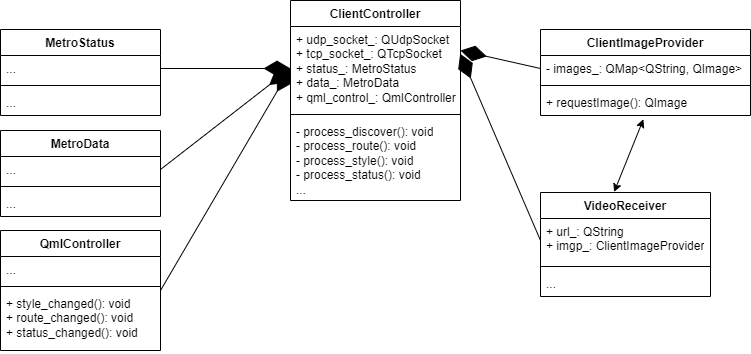

The diagram above was exported from draw.io. Its source (the exported page's mxGraphModel, read from the mxfile embedded in the PNG):
<mxGraphModel dx="1050" dy="522" grid="1" gridSize="10" guides="1" tooltips="1" connect="1" arrows="1" fold="1" page="1" pageScale="1" pageWidth="827" pageHeight="1169" math="0" shadow="0">
  <root>
    <mxCell id="0" />
    <mxCell id="1" parent="0" />
    <mxCell id="qUqvvmSPqqpA53wNFYuP-1" value="ClientController" style="swimlane;fontStyle=1;align=center;verticalAlign=top;childLayout=stackLayout;horizontal=1;startSize=26;horizontalStack=0;resizeParent=1;resizeParentMax=0;resizeLast=0;collapsible=1;marginBottom=0;whiteSpace=wrap;html=1;" parent="1" vertex="1">
      <mxGeometry x="350" y="20" width="170" height="200" as="geometry" />
    </mxCell>
    <mxCell id="qUqvvmSPqqpA53wNFYuP-2" value="+ udp_socket_: QUdpSocket&lt;div&gt;+ tcp_socket_: QTcpSocket&lt;/div&gt;&lt;div&gt;+ status_: MetroStatus&lt;/div&gt;&lt;div&gt;+ data_: MetroData&lt;/div&gt;&lt;div&gt;+ qml_control_: QmlController&lt;/div&gt;" style="text;strokeColor=none;fillColor=none;align=left;verticalAlign=top;spacingLeft=4;spacingRight=4;overflow=hidden;rotatable=0;points=[[0,0.5],[1,0.5]];portConstraint=eastwest;whiteSpace=wrap;html=1;" parent="qUqvvmSPqqpA53wNFYuP-1" vertex="1">
      <mxGeometry y="26" width="170" height="84" as="geometry" />
    </mxCell>
    <mxCell id="qUqvvmSPqqpA53wNFYuP-3" value="" style="line;strokeWidth=1;fillColor=none;align=left;verticalAlign=middle;spacingTop=-1;spacingLeft=3;spacingRight=3;rotatable=0;labelPosition=right;points=[];portConstraint=eastwest;strokeColor=inherit;" parent="qUqvvmSPqqpA53wNFYuP-1" vertex="1">
      <mxGeometry y="110" width="170" height="8" as="geometry" />
    </mxCell>
    <mxCell id="qUqvvmSPqqpA53wNFYuP-4" value="- process_discover(): void&lt;div&gt;- process_route(): void&lt;/div&gt;&lt;div&gt;- process_style(): void&lt;/div&gt;&lt;div&gt;- process_status(): void&lt;/div&gt;&lt;div&gt;...&lt;/div&gt;" style="text;strokeColor=none;fillColor=none;align=left;verticalAlign=top;spacingLeft=4;spacingRight=4;overflow=hidden;rotatable=0;points=[[0,0.5],[1,0.5]];portConstraint=eastwest;whiteSpace=wrap;html=1;" parent="qUqvvmSPqqpA53wNFYuP-1" vertex="1">
      <mxGeometry y="118" width="170" height="82" as="geometry" />
    </mxCell>
    <mxCell id="qUqvvmSPqqpA53wNFYuP-5" value="MetroStatus" style="swimlane;fontStyle=1;align=center;verticalAlign=top;childLayout=stackLayout;horizontal=1;startSize=26;horizontalStack=0;resizeParent=1;resizeParentMax=0;resizeLast=0;collapsible=1;marginBottom=0;whiteSpace=wrap;html=1;" parent="1" vertex="1">
      <mxGeometry x="60" y="49" width="160" height="86" as="geometry" />
    </mxCell>
    <mxCell id="qUqvvmSPqqpA53wNFYuP-6" value="..." style="text;strokeColor=none;fillColor=none;align=left;verticalAlign=top;spacingLeft=4;spacingRight=4;overflow=hidden;rotatable=0;points=[[0,0.5],[1,0.5]];portConstraint=eastwest;whiteSpace=wrap;html=1;" parent="qUqvvmSPqqpA53wNFYuP-5" vertex="1">
      <mxGeometry y="26" width="160" height="26" as="geometry" />
    </mxCell>
    <mxCell id="qUqvvmSPqqpA53wNFYuP-7" value="" style="line;strokeWidth=1;fillColor=none;align=left;verticalAlign=middle;spacingTop=-1;spacingLeft=3;spacingRight=3;rotatable=0;labelPosition=right;points=[];portConstraint=eastwest;strokeColor=inherit;" parent="qUqvvmSPqqpA53wNFYuP-5" vertex="1">
      <mxGeometry y="52" width="160" height="8" as="geometry" />
    </mxCell>
    <mxCell id="qUqvvmSPqqpA53wNFYuP-8" value="..." style="text;strokeColor=none;fillColor=none;align=left;verticalAlign=top;spacingLeft=4;spacingRight=4;overflow=hidden;rotatable=0;points=[[0,0.5],[1,0.5]];portConstraint=eastwest;whiteSpace=wrap;html=1;" parent="qUqvvmSPqqpA53wNFYuP-5" vertex="1">
      <mxGeometry y="60" width="160" height="26" as="geometry" />
    </mxCell>
    <mxCell id="qUqvvmSPqqpA53wNFYuP-9" value="MetroData" style="swimlane;fontStyle=1;align=center;verticalAlign=top;childLayout=stackLayout;horizontal=1;startSize=26;horizontalStack=0;resizeParent=1;resizeParentMax=0;resizeLast=0;collapsible=1;marginBottom=0;whiteSpace=wrap;html=1;" parent="1" vertex="1">
      <mxGeometry x="60" y="150" width="160" height="86" as="geometry" />
    </mxCell>
    <mxCell id="qUqvvmSPqqpA53wNFYuP-10" value="..." style="text;strokeColor=none;fillColor=none;align=left;verticalAlign=top;spacingLeft=4;spacingRight=4;overflow=hidden;rotatable=0;points=[[0,0.5],[1,0.5]];portConstraint=eastwest;whiteSpace=wrap;html=1;" parent="qUqvvmSPqqpA53wNFYuP-9" vertex="1">
      <mxGeometry y="26" width="160" height="26" as="geometry" />
    </mxCell>
    <mxCell id="qUqvvmSPqqpA53wNFYuP-11" value="" style="line;strokeWidth=1;fillColor=none;align=left;verticalAlign=middle;spacingTop=-1;spacingLeft=3;spacingRight=3;rotatable=0;labelPosition=right;points=[];portConstraint=eastwest;strokeColor=inherit;" parent="qUqvvmSPqqpA53wNFYuP-9" vertex="1">
      <mxGeometry y="52" width="160" height="8" as="geometry" />
    </mxCell>
    <mxCell id="qUqvvmSPqqpA53wNFYuP-12" value="..." style="text;strokeColor=none;fillColor=none;align=left;verticalAlign=top;spacingLeft=4;spacingRight=4;overflow=hidden;rotatable=0;points=[[0,0.5],[1,0.5]];portConstraint=eastwest;whiteSpace=wrap;html=1;" parent="qUqvvmSPqqpA53wNFYuP-9" vertex="1">
      <mxGeometry y="60" width="160" height="26" as="geometry" />
    </mxCell>
    <mxCell id="qUqvvmSPqqpA53wNFYuP-13" value="QmlController" style="swimlane;fontStyle=1;align=center;verticalAlign=top;childLayout=stackLayout;horizontal=1;startSize=26;horizontalStack=0;resizeParent=1;resizeParentMax=0;resizeLast=0;collapsible=1;marginBottom=0;whiteSpace=wrap;html=1;" parent="1" vertex="1">
      <mxGeometry x="60" y="250" width="160" height="120" as="geometry" />
    </mxCell>
    <mxCell id="qUqvvmSPqqpA53wNFYuP-14" value="..." style="text;strokeColor=none;fillColor=none;align=left;verticalAlign=top;spacingLeft=4;spacingRight=4;overflow=hidden;rotatable=0;points=[[0,0.5],[1,0.5]];portConstraint=eastwest;whiteSpace=wrap;html=1;" parent="qUqvvmSPqqpA53wNFYuP-13" vertex="1">
      <mxGeometry y="26" width="160" height="26" as="geometry" />
    </mxCell>
    <mxCell id="qUqvvmSPqqpA53wNFYuP-15" value="" style="line;strokeWidth=1;fillColor=none;align=left;verticalAlign=middle;spacingTop=-1;spacingLeft=3;spacingRight=3;rotatable=0;labelPosition=right;points=[];portConstraint=eastwest;strokeColor=inherit;" parent="qUqvvmSPqqpA53wNFYuP-13" vertex="1">
      <mxGeometry y="52" width="160" height="8" as="geometry" />
    </mxCell>
    <mxCell id="qUqvvmSPqqpA53wNFYuP-16" value="+ style_changed(): void&lt;div&gt;+ route_changed(): void&lt;/div&gt;&lt;div&gt;+ status_changed(): void&lt;/div&gt;" style="text;strokeColor=none;fillColor=none;align=left;verticalAlign=top;spacingLeft=4;spacingRight=4;overflow=hidden;rotatable=0;points=[[0,0.5],[1,0.5]];portConstraint=eastwest;whiteSpace=wrap;html=1;" parent="qUqvvmSPqqpA53wNFYuP-13" vertex="1">
      <mxGeometry y="60" width="160" height="60" as="geometry" />
    </mxCell>
    <mxCell id="qUqvvmSPqqpA53wNFYuP-17" value="" style="endArrow=diamondThin;endFill=1;endSize=24;html=1;rounded=0;entryX=0;entryY=0.5;entryDx=0;entryDy=0;exitX=1;exitY=0.5;exitDx=0;exitDy=0;" parent="1" source="qUqvvmSPqqpA53wNFYuP-6" target="qUqvvmSPqqpA53wNFYuP-2" edge="1">
      <mxGeometry width="160" relative="1" as="geometry">
        <mxPoint x="330" y="170" as="sourcePoint" />
        <mxPoint x="490" y="170" as="targetPoint" />
      </mxGeometry>
    </mxCell>
    <mxCell id="qUqvvmSPqqpA53wNFYuP-18" value="" style="endArrow=diamondThin;endFill=1;endSize=24;html=1;rounded=0;entryX=0;entryY=0.5;entryDx=0;entryDy=0;exitX=1;exitY=0.5;exitDx=0;exitDy=0;" parent="1" source="qUqvvmSPqqpA53wNFYuP-10" target="qUqvvmSPqqpA53wNFYuP-2" edge="1">
      <mxGeometry width="160" relative="1" as="geometry">
        <mxPoint x="330" y="170" as="sourcePoint" />
        <mxPoint x="490" y="170" as="targetPoint" />
      </mxGeometry>
    </mxCell>
    <mxCell id="qUqvvmSPqqpA53wNFYuP-19" value="" style="endArrow=diamondThin;endFill=1;endSize=24;html=1;rounded=0;entryX=0;entryY=0.5;entryDx=0;entryDy=0;exitX=1;exitY=0.5;exitDx=0;exitDy=0;" parent="1" source="qUqvvmSPqqpA53wNFYuP-13" target="qUqvvmSPqqpA53wNFYuP-2" edge="1">
      <mxGeometry width="160" relative="1" as="geometry">
        <mxPoint x="330" y="170" as="sourcePoint" />
        <mxPoint x="490" y="170" as="targetPoint" />
      </mxGeometry>
    </mxCell>
    <mxCell id="qUqvvmSPqqpA53wNFYuP-20" value="ClientImageProvider" style="swimlane;fontStyle=1;align=center;verticalAlign=top;childLayout=stackLayout;horizontal=1;startSize=26;horizontalStack=0;resizeParent=1;resizeParentMax=0;resizeLast=0;collapsible=1;marginBottom=0;whiteSpace=wrap;html=1;" parent="1" vertex="1">
      <mxGeometry x="600" y="49" width="210" height="86" as="geometry" />
    </mxCell>
    <mxCell id="qUqvvmSPqqpA53wNFYuP-21" value="- images_: QMap&amp;lt;QString, QImage&amp;gt;" style="text;strokeColor=none;fillColor=none;align=left;verticalAlign=top;spacingLeft=4;spacingRight=4;overflow=hidden;rotatable=0;points=[[0,0.5],[1,0.5]];portConstraint=eastwest;whiteSpace=wrap;html=1;" parent="qUqvvmSPqqpA53wNFYuP-20" vertex="1">
      <mxGeometry y="26" width="210" height="26" as="geometry" />
    </mxCell>
    <mxCell id="qUqvvmSPqqpA53wNFYuP-22" value="" style="line;strokeWidth=1;fillColor=none;align=left;verticalAlign=middle;spacingTop=-1;spacingLeft=3;spacingRight=3;rotatable=0;labelPosition=right;points=[];portConstraint=eastwest;strokeColor=inherit;" parent="qUqvvmSPqqpA53wNFYuP-20" vertex="1">
      <mxGeometry y="52" width="210" height="8" as="geometry" />
    </mxCell>
    <mxCell id="qUqvvmSPqqpA53wNFYuP-23" value="+ requestImage(): QImage" style="text;strokeColor=none;fillColor=none;align=left;verticalAlign=top;spacingLeft=4;spacingRight=4;overflow=hidden;rotatable=0;points=[[0,0.5],[1,0.5]];portConstraint=eastwest;whiteSpace=wrap;html=1;" parent="qUqvvmSPqqpA53wNFYuP-20" vertex="1">
      <mxGeometry y="60" width="210" height="26" as="geometry" />
    </mxCell>
    <mxCell id="qUqvvmSPqqpA53wNFYuP-24" value="" style="endArrow=diamondThin;endFill=1;endSize=24;html=1;rounded=0;entryX=1;entryY=0.25;entryDx=0;entryDy=0;exitX=0;exitY=0.5;exitDx=0;exitDy=0;" parent="1" source="qUqvvmSPqqpA53wNFYuP-21" target="qUqvvmSPqqpA53wNFYuP-1" edge="1">
      <mxGeometry width="160" relative="1" as="geometry">
        <mxPoint x="330" y="280" as="sourcePoint" />
        <mxPoint x="490" y="280" as="targetPoint" />
      </mxGeometry>
    </mxCell>
    <mxCell id="qUqvvmSPqqpA53wNFYuP-25" value="VideoReceiver" style="swimlane;fontStyle=1;align=center;verticalAlign=top;childLayout=stackLayout;horizontal=1;startSize=26;horizontalStack=0;resizeParent=1;resizeParentMax=0;resizeLast=0;collapsible=1;marginBottom=0;whiteSpace=wrap;html=1;" parent="1" vertex="1">
      <mxGeometry x="600" y="212" width="170" height="104" as="geometry" />
    </mxCell>
    <mxCell id="qUqvvmSPqqpA53wNFYuP-26" value="+ url_: QString&lt;div&gt;+ imgp_: ClientImageProvider&lt;/div&gt;" style="text;strokeColor=none;fillColor=none;align=left;verticalAlign=top;spacingLeft=4;spacingRight=4;overflow=hidden;rotatable=0;points=[[0,0.5],[1,0.5]];portConstraint=eastwest;whiteSpace=wrap;html=1;" parent="qUqvvmSPqqpA53wNFYuP-25" vertex="1">
      <mxGeometry y="26" width="170" height="44" as="geometry" />
    </mxCell>
    <mxCell id="qUqvvmSPqqpA53wNFYuP-27" value="" style="line;strokeWidth=1;fillColor=none;align=left;verticalAlign=middle;spacingTop=-1;spacingLeft=3;spacingRight=3;rotatable=0;labelPosition=right;points=[];portConstraint=eastwest;strokeColor=inherit;" parent="qUqvvmSPqqpA53wNFYuP-25" vertex="1">
      <mxGeometry y="70" width="170" height="8" as="geometry" />
    </mxCell>
    <mxCell id="qUqvvmSPqqpA53wNFYuP-28" value="..." style="text;strokeColor=none;fillColor=none;align=left;verticalAlign=top;spacingLeft=4;spacingRight=4;overflow=hidden;rotatable=0;points=[[0,0.5],[1,0.5]];portConstraint=eastwest;whiteSpace=wrap;html=1;" parent="qUqvvmSPqqpA53wNFYuP-25" vertex="1">
      <mxGeometry y="78" width="170" height="26" as="geometry" />
    </mxCell>
    <mxCell id="qUqvvmSPqqpA53wNFYuP-29" value="" style="endArrow=diamondThin;endFill=1;endSize=24;html=1;rounded=0;entryX=0.998;entryY=0.324;entryDx=0;entryDy=0;entryPerimeter=0;exitX=0;exitY=0.5;exitDx=0;exitDy=0;" parent="1" source="qUqvvmSPqqpA53wNFYuP-26" target="qUqvvmSPqqpA53wNFYuP-2" edge="1">
      <mxGeometry width="160" relative="1" as="geometry">
        <mxPoint x="330" y="280" as="sourcePoint" />
        <mxPoint x="490" y="280" as="targetPoint" />
      </mxGeometry>
    </mxCell>
    <mxCell id="z4UVarqEtjzHb03lP_I3-1" value="" style="endArrow=classic;startArrow=classic;html=1;rounded=0;entryX=0.49;entryY=1.146;entryDx=0;entryDy=0;entryPerimeter=0;exitX=0.433;exitY=-0.005;exitDx=0;exitDy=0;exitPerimeter=0;" edge="1" parent="1" source="qUqvvmSPqqpA53wNFYuP-25" target="qUqvvmSPqqpA53wNFYuP-23">
      <mxGeometry width="50" height="50" relative="1" as="geometry">
        <mxPoint x="390" y="300" as="sourcePoint" />
        <mxPoint x="440" y="250" as="targetPoint" />
      </mxGeometry>
    </mxCell>
  </root>
</mxGraphModel>